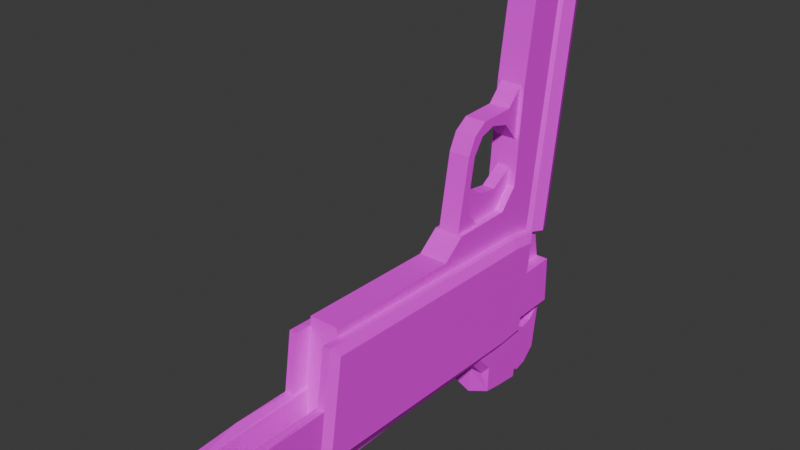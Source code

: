 # Source: pistol.blend  (saved by Blender 4.1.24; exported with 4.5.12 LTS)
import bpy
from mathutils import Matrix  # noqa: F401  (used for matrix-valued properties, if any)

bpy.ops.wm.read_factory_settings(use_empty=True)
scene = bpy.context.scene
scene.name = 'Scene'

# ---- collections
col_collection = bpy.data.collections.new('Collection'); scene.collection.children.link(col_collection)
col_collection_2 = bpy.data.collections.new('Collection 2'); scene.collection.children.link(col_collection_2)

# ---- materials (node trees are filled in below, after node groups)
mat_material_002 = bpy.data.materials.new('Material.002')
mat_material_002.use_transparent_shadow = False

# ---- material node trees
mat_material_002.use_nodes = True; mat_material_002.node_tree.nodes.clear()
_N = mat_material_002.node_tree.nodes; _L = mat_material_002.node_tree.links
n0 = _N.new('ShaderNodeBsdfPrincipled'); n0.name = 'Principled BSDF'; n0.location = (10, 300)
n1 = _N.new('ShaderNodeOutputMaterial'); n1.name = 'Material Output'; n1.location = (300, 300)
n2 = _N.new('ShaderNodeTexImage'); n2.name = 'Image Texture'; n2.location = (-280, 280)
n2.interpolation = 'Closest'
_L.new(n0.outputs[0], n1.inputs[0])
_L.new(n2.outputs[0], n0.inputs[0])
n1.is_active_output = True

# ---- world
world_world = bpy.data.worlds.new('World'); scene.world = world_world
world_world.use_nodes = True; world_world.node_tree.nodes.clear()
_N = world_world.node_tree.nodes; _L = world_world.node_tree.links
n0 = _N.new('ShaderNodeOutputWorld'); n0.name = 'World Output'; n0.location = (300, 300)
n1 = _N.new('ShaderNodeBackground'); n1.name = 'Background'; n1.location = (10, 300)
n1.inputs[0].default_value = (0.05088, 0.05088, 0.05088, 1.0)
_L.new(n1.outputs[0], n0.inputs[0])
n0.is_active_output = True
world_world.color = (0.05088, 0.05088, 0.05088)
world_world.use_sun_shadow = False
world_world.sun_shadow_jitter_overblur = 0.0

# ---- meshes
me_plane_002 = bpy.data.meshes.new('Plane.002')
me_plane_002.from_pydata([(1.192e-07, 0.8184, -5.417), (0.0, 0.8843, -5.267), (0.0, 0.5557, -5.276), (1.192e-07, 0.5652, -5.404), (0.1571, 0.8843, -5.267), (0.1571, 0.5557, -5.276), (0.1571, 0.5652, -5.404), (0.1571, 1.837, -5.444), (1.192e-07, 1.837, -5.444), (0.1571, 0.8184, -5.417), (0.1571, 1.517, -2.635), (1.192e-07, 1.517, -2.635), (0.0, 0.5841, -2.722), (1.192e-07, 1.809, -5.294), (0.1571, 1.809, -5.294), (0.1571, 0.5841, -2.722)], [(0, 1)], [(2, 5, 4, 1), (3, 6, 5, 2), (0, 9, 7, 8), (0, 9, 6, 3), (14, 13, 8, 7), (4, 5, 6, 9), (9, 4, 14, 7), (10, 11, 13, 14), (12, 1, 4, 15), (4, 15, 10, 14), (11, 10, 15, 12)])
_uv = me_plane_002.uv_layers.new(name='UVMap')
_uv.uv.foreach_set('vector', [0.5789, 0.6896, 0.5971, 0.6896, 0.5971, 0.7116, 0.5789, 0.7116, 0.5784, 0.7162, 0.5784, 0.7344, 0.564, 0.7344, 0.564, 0.7162, 0.0, 0.0, 0.0, 0.0, 0.0, 0.0, 0.0, 0.0, 0.0, 0.0, 0.0, 0.0, 0.5784, 0.7344, 0.5784, 0.7162, 0.0, 0.0, 0.0, 0.0, 0.0, 0.0, 0.0, 0.0, 0.5971, 0.7116, 0.564, 0.7344, 0.5784, 0.7344, 0.0, 0.0, 0.0, 0.0, 0.5971, 0.7116, 0.0, 0.0, 0.0, 0.0, 0.0, 0.0, 0.0, 0.0, 0.0, 0.0, 0.0, 0.0, 0.0, 0.0, 0.5789, 0.7116, 0.5971, 0.7116, 0.0, 0.0, 0.5971, 0.7116, 0.0, 0.0, 0.0, 0.0, 0.0, 0.0, 0.0, 0.0, 0.0, 0.0, 0.0, 0.0, 0.0, 0.0])
me_plane_002.materials.append(mat_material_002)
me_plane_002.update()
me_plane_003 = bpy.data.meshes.new('Plane.003')
me_plane_003.from_pydata([(-1.192e-07, -2.298, 1.897), (0.0, -2.357, 1.748), (-1.192e-07, 2.131, 1.902), (0.0, 2.136, 1.77), (1.192e-07, -2.353, 1.233), (1.192e-07, -2.304, 0.9515), (1.192e-07, -1.886, 0.9477), (-1.192e-07, 1.747, 1.903), (-1.192e-07, -2.061, 1.906), (-1.192e-07, 1.867, 1.901), (-1.192e-07, 1.739, 2.006), (-1.192e-07, 1.859, 2.003), (-1.192e-07, -1.788, 1.912), (-1.192e-07, -2.032, 1.96), (-1.192e-07, -1.852, 1.973), (0.06941, -2.061, 1.906), (0.06941, -2.298, 1.897), (0.2374, -2.357, 1.748), (0.2374, 2.136, 1.77), (0.06941, 2.131, 1.902), (0.2374, 0.5813, 1.233), (0.2374, -2.353, 1.233), (0.2374, 2.289, 1.255), (0.2374, 1.733, 1.225), (0.06941, 1.867, 1.901), (0.06941, 1.747, 1.903), (0.06941, -1.788, 1.912), (0.06941, 1.859, 2.003), (0.06941, 1.739, 2.006), (0.06941, -1.852, 1.973), (0.06941, -2.032, 1.96), (0.1571, 0.5813, 1.233), (0.1571, -1.898, 1.24), (0.2374, -1.898, 1.24), (0.1044, -2.353, 1.233), (0.1044, -2.304, 0.9515), (0.1044, -1.886, 0.9477), (0.1044, -1.898, 1.24), (0.1187, 2.136, 1.77), (0.1187, 2.337, 1.255), (0.0, -2.357, 1.694), (0.1392, -2.357, 1.639), (0.2374, -2.355, 1.494), (0.1467, -2.354, 1.353), (0.0, -2.353, 1.29), (0.2021, -2.355, 1.497), (0.1187, -1.881, 1.77)], [(32, 37)], [(9, 11, 10, 7), (8, 13, 14, 12), (16, 17, 18, 19, 24, 25, 26, 15), (5, 35, 34, 4), (20, 33, 32, 31), (24, 25, 28, 27), (15, 26, 29, 30), (13, 8, 15, 30), (22, 39, 38, 18), (10, 11, 27, 28), (7, 10, 28, 25), (11, 9, 24, 27), (14, 13, 30, 29), (12, 7, 25, 26), (12, 14, 29, 26), (2, 19, 24, 9), (3, 38, 18, 19, 2), (0, 16, 17, 1), (6, 36, 35, 5), (8, 15, 16, 0), (17, 21, 33, 20, 23, 22, 18), (33, 21, 34, 37), (34, 35, 36, 37), (1, 17, 41, 40), (42, 45, 41, 17), (21, 43, 45, 42), (43, 21, 4, 44), (20, 31, 39, 22, 23), (31, 32, 46, 38, 39)])
_uv = me_plane_003.uv_layers.new(name='UVMap')
_uv.uv.foreach_set('vector', [0.8708, 0.05815, 0.8827, 0.05871, 0.8834, 0.07258, 0.8715, 0.07201, 0.9818, 0.4862, 0.9756, 0.4828, 0.9742, 0.4621, 0.9813, 0.4546, 0.009721, 0.005773, 0.02723, 1.133e-08, 0.01526, 0.5202, -6.034e-09, 0.5186, 0.0006803, 0.488, 0.0006209, 0.4741, 0.006924, 0.06481, 0.008216, 0.03326, 0.6918, 0.7357, 0.6797, 0.7357, 0.6797, 0.7048, 0.6918, 0.7048, 0.6428, 0.8035, 0.6428, 0.55, 0.6522, 0.55, 0.6522, 0.8035, 0.896, 0.04689, 0.8953, 0.06076, 0.8834, 0.06133, 0.8841, 0.04746, 0.008216, 0.03326, 0.006924, 0.06481, 3.086e-08, 0.05723, 0.001947, 0.03651, 0.6602, 0.7232, 0.6669, 0.7232, 0.6669, 0.7313, 0.6602, 0.7313, 0.0, 0.0, 0.0, 0.0, 0.0, 0.0, 0.0, 0.0, 0.6225, 0.7177, 0.6225, 0.7301, 0.6145, 0.7301, 0.6145, 0.7177, 0.6522, 0.7329, 0.6522, 0.7232, 0.6602, 0.7232, 0.6602, 0.7329, 0.6784, 0.7215, 0.6784, 0.733, 0.6704, 0.733, 0.6704, 0.7215, 0.5971, 0.7332, 0.5971, 0.7168, 0.6052, 0.7168, 0.6052, 0.7332, 0.8914, 0.5378, 0.8914, 0.8992, 0.8834, 0.8992, 0.8834, 0.5378, 0.5971, 0.7433, 0.5971, 0.7332, 0.6052, 0.7332, 0.6052, 0.7433, 0.7374, 0.6287, 0.7293, 0.6287, 0.7293, 0.6018, 0.7374, 0.6018, 0.6797, 0.5649, 0.6659, 0.5649, 0.6522, 0.5649, 0.6716, 0.55, 0.6797, 0.55, 0.6522, 0.6201, 0.6602, 0.6201, 0.6797, 0.6385, 0.6522, 0.6385, 0.6428, 0.5928, 0.6307, 0.5928, 0.6307, 0.55, 0.6428, 0.55, 0.6145, 0.7415, 0.6064, 0.7415, 0.6064, 0.7177, 0.6145, 0.7177, 0.02723, 1.133e-08, 0.08689, 0.00159, 0.08507, 0.0543, 0.0808, 0.3413, 0.07929, 0.4746, 0.07462, 0.539, 0.01526, 0.5202, 0.5483, 0.7329, 0.5483, 0.6868, 0.5637, 0.6868, 0.5637, 0.7329, 0.564, 0.6868, 0.5314, 0.6816, 0.5301, 0.6333, 0.564, 0.634, 0.6522, 0.6385, 0.6797, 0.6385, 0.0, 0.0, 0.0, 0.0, 0.0, 0.0, 0.0, 0.0, 0.0, 0.0, 0.6797, 0.6385, 0.0, 0.0, 0.0, 0.0, 0.0, 0.0, 0.0, 0.0, 0.0, 0.0, 0.0, 0.0, 0.0, 0.0, 0.0, 0.0, 0.6428, 0.8035, 0.6522, 0.8035, 0.0, 0.0, 0.0, 0.0, 0.07929, 0.4746, 0.6522, 0.8035, 0.6522, 0.55, 0.0, 0.0, 0.0, 0.0, 0.0, 0.0])
me_plane_003.materials.append(mat_material_002)
me_plane_003.update()
me_plane_006 = bpy.data.meshes.new('Plane.006')
me_plane_006.from_pydata([(0.0, 2.136, 1.77), (1.192e-07, 2.386, 1.255), (0.1187, 2.136, 1.77), (0.1187, 2.337, 1.255), (0.1187, 2.345, 1.513), (0.1187, 2.287, 1.384), (0.1187, 2.295, 1.642), (5.96e-08, 2.37, 1.513), (8.941e-08, 2.324, 1.384), (2.98e-08, 2.307, 1.642), (0.1187, 1.608, 1.77), (0.0, 1.608, 1.77), (1.192e-07, 1.859, 1.255), (0.1187, 1.81, 1.255), (0.1187, 1.759, 1.384), (8.941e-08, 1.796, 1.384), (0.1187, 1.767, 1.642), (0.1187, 1.818, 1.513), (2.98e-08, 1.779, 1.642), (5.96e-08, 1.842, 1.513), (1.192e-07, 2.386, 1.255), (1.192e-07, 2.394, 0.9629), (1.192e-07, -1.833, 0.8414), (1.192e-07, -1.886, 0.9477), (1.192e-07, 2.13, -1.843), (0.0, 0.5968, -0.1461), (0.0, 0.3753, 0.0628), (1.192e-07, 2.267, -1.834), (1.192e-07, 1.943, 0.5541), (1.192e-07, 2.103, 0.741), (1.192e-07, 2.39, 0.7683), (1.192e-07, 0.03633, 0.8915), (1.192e-07, 0.2733, 0.732), (0.0, 0.3306, 0.3721), (0.0, 0.2198, 0.2265), (0.0, -0.03019, 0.1759), (0.0, -0.0745, 0.2075), (1.192e-07, 0.03944, 0.4386), (1.192e-07, 0.03628, 0.6633), (1.192e-07, -0.1515, 0.8855), (0.0, -0.4097, 0.09761), (0.0, -0.5996, 0.1609), (0.0, -0.723, 0.297), (1.192e-07, -0.7926, 0.68), (1.192e-07, -1.005, 0.8349), (0.0, -0.3942, 0.1917), (0.0, -0.5809, 0.2835), (1.192e-07, -0.6569, 0.4417), (1.192e-07, -0.6315, 0.6633), (1.192e-07, -0.4548, 0.8634), (0.0, 0.7899, -1.657), (0.1571, 1.837, -1.657), (0.2374, 0.5841, 0.887), (0.2374, 0.5813, 1.233), (0.2374, 2.289, 1.255), (0.2374, 1.811, 0.849), (0.2374, 2.296, 0.9629), (0.1144, -0.4097, 0.09761), (0.1144, 0.3753, 0.0628), (0.2374, 1.733, 1.225), (0.2374, 0.7456, -0.4556), (0.2374, 0.9038, -1.827), (0.2374, 2.13, -1.843), (0.2374, 2.005, 0.741), (0.2374, 2.292, 0.7683), (0.1144, -0.5996, 0.1609), (0.1144, -0.03019, 0.1759), (0.1144, 0.2198, 0.2265), (0.1144, -0.723, 0.297), (0.1144, -0.7926, 0.68), (0.06946, -0.1515, 0.8855), (0.06946, 0.03633, 0.8915), (0.06946, 0.2733, 0.732), (0.06946, 0.3306, 0.3721), (0.06946, 0.2198, 0.2265), (0.06946, -0.03019, 0.1759), (0.06946, -0.0745, 0.2075), (0.06946, 0.03944, 0.4386), (0.06946, 0.03628, 0.6633), (0.294, 0.6715, 0.8926), (0.294, 0.6694, 1.145), (0.294, 1.661, 1.138), (0.294, 1.724, 0.8349), (0.294, 0.8324, -0.4454), (0.294, 0.9818, -1.74), (0.294, 2.032, -1.754), (0.1571, 0.5841, 0.887), (0.1571, 0.5813, 1.233), (0.1571, 0.03633, 0.8915), (0.1571, -1.886, 0.9477), (0.1571, -1.833, 0.8414), (0.1571, -1.898, 1.24), (0.1571, 0.7456, -0.4556), (0.1571, 0.9038, -1.827), (0.1571, 2.13, -1.843), (0.1571, 0.7899, -1.657), (0.1571, 0.5968, -0.1461), (0.1571, 0.3753, 0.0628), (0.1571, 2.267, -1.834), (0.1571, 1.943, 0.5541), (0.1571, 2.103, 0.741), (0.1571, -0.1515, 0.8855), (0.1571, 0.2733, 0.732), (0.1571, -0.4548, 0.8634), (0.1571, -1.005, 0.8349), (0.0, 1.837, -1.657), (0.0, 0.8843, -1.657), (0.1144, 0.3306, 0.3721), (0.1044, -1.886, 0.9477), (0.1044, -1.898, 1.24), (0.1144, -1.005, 0.8349), (0.1144, -0.3942, 0.1917), (0.1144, -0.5809, 0.2835), (0.1144, -0.6569, 0.4417), (0.1144, -0.6315, 0.6633), (0.1144, -0.4548, 0.8634), (0.2374, 1.846, 0.5517), (0.1571, 1.837, -1.839), (1.192e-07, 1.837, -1.839), (0.1571, 0.8843, -1.657), (0.1187, 2.337, 1.255), (1.192e-07, 0.5813, 1.255), (1.192e-07, -1.886, 0.9477), (0.1044, -1.886, 0.9477), (0.1044, 0.02494, 1.24), (1.192e-07, 0.03633, 0.9477), (0.1044, 0.03633, 0.9477), (0.1571, 0.02494, 1.236), (0.0, -2.431, 1.694), (0.1392, -2.431, 1.639), (0.1467, -2.428, 1.353), (0.0, -2.428, 1.29), (0.2021, -2.43, 1.497), (5.482e-08, 0.6443, 1.299), (5.482e-08, 0.6407, 1.703), (0.1467, 0.6437, 1.362), (0.2021, 0.6424, 1.506), (0.1392, 0.6412, 1.648)], [], [(0, 2, 6, 9), (4, 7, 9, 6), (5, 8, 7, 4), (1, 8, 5, 3), (11, 18, 16, 10), (17, 16, 18, 19), (14, 17, 19, 15), (12, 13, 14, 15), (5, 4, 17, 14), (3, 5, 14, 13), (0, 9, 18, 11), (6, 2, 10, 16), (8, 1, 12, 15), (2, 0, 11, 10), (9, 7, 19, 18), (4, 6, 16, 17), (1, 3, 13, 12), (7, 8, 15, 19), (24, 94, 117, 118), (31, 32, 72, 71), (48, 47, 113, 114), (53, 80, 81, 59), (101, 70, 71, 88), (22, 90, 89, 108, 23), (29, 100, 99, 28), (30, 64, 63, 100, 29), (51, 117, 93, 119), (71, 72, 73, 74, 75, 76, 77, 78, 70), (37, 38, 78, 77), (34, 35, 75, 74), (32, 33, 73, 72), (35, 36, 76, 75), (38, 39, 70, 78), (39, 31, 71, 70), (36, 37, 77, 76), (33, 34, 74, 73), (88, 71, 72, 102), (103, 49, 39, 70, 101), (115, 114, 113, 112, 111, 66, 67, 107, 58, 57, 65, 68, 69, 110), (79, 83, 84, 85, 82, 81, 80), (62, 55, 82, 85), (61, 84, 83, 60), (53, 52, 79, 80), (41, 42, 68, 65), (63, 116, 62, 98, 99, 100), (61, 60, 92, 93), (52, 53, 87, 86), (64, 56, 54, 59, 55, 116, 63), (62, 61, 93, 117, 94), (60, 52, 86, 92), (108, 89, 91, 109), (106, 105, 51, 119), (44, 104, 90, 22), (44, 49, 115, 110), (42, 43, 69, 68), (49, 48, 114, 115), (43, 44, 110, 69), (45, 35, 66, 111), (33, 26, 58, 107), (46, 45, 111, 112), (26, 40, 57, 58), (34, 33, 107, 67), (47, 46, 112, 113), (40, 41, 65, 57), (35, 34, 67, 66), (115, 103, 104, 110), (73, 107, 58, 97, 102, 72), (25, 96, 97, 58, 26), (25, 50, 95, 96), (64, 30, 21, 20, 120, 54, 56), (27, 98, 62, 24), (84, 61, 62, 85), (55, 59, 81, 82), (60, 83, 79, 52), (28, 99, 98, 27), (89, 90, 104, 103, 101, 88, 102, 86, 87, 127, 91), (95, 119, 92, 86, 102, 97, 96), (118, 117, 51, 105), (106, 119, 95, 50), (54, 120, 20, 121, 87, 53, 59), (123, 122, 125, 126), (126, 124, 109, 123), (109, 91, 127, 124), (128, 129, 132, 130, 131), (134, 133, 135, 136, 137), (128, 131, 133, 134), (132, 129, 137, 136), (131, 130, 135, 133), (129, 128, 134, 137), (130, 132, 136, 135)])
_uv = me_plane_006.uv_layers.new(name='UVMap')
_uv.uv.foreach_set('vector', [0.0, 0.0, 0.0, 0.0, 0.0, 0.0, 0.0, 0.0, 0.0, 0.0, 0.0, 0.0, 0.0, 0.0, 0.0, 0.0, 0.0, 0.0, 0.0, 0.0, 0.0, 0.0, 0.0, 0.0, 0.0, 0.0, 0.0, 0.0, 0.0, 0.0, 0.0, 0.0, 0.0, 0.0, 0.0, 0.0, 0.0, 0.0, 0.0, 0.0, 0.0, 0.0, 0.0, 0.0, 0.0, 0.0, 0.0, 0.0, 0.0, 0.0, 0.0, 0.0, 0.0, 0.0, 0.0, 0.0, 0.0, 0.0, 0.0, 0.0, 0.0, 0.0, 0.0, 0.0, 0.0, 0.0, 0.0, 0.0, 0.0, 0.0, 0.0, 0.0, 0.0, 0.0, 0.0, 0.0, 0.0, 0.0, 0.0, 0.0, 0.0, 0.0, 0.0, 0.0, 0.0, 0.0, 0.0, 0.0, 0.0, 0.0, 0.0, 0.0, 0.0, 0.0, 0.0, 0.0, 0.0, 0.0, 0.0, 0.0, 0.0, 0.0, 0.0, 0.0, 0.0, 0.0, 0.0, 0.0, 0.0, 0.0, 0.0, 0.0, 0.0, 0.0, 0.0, 0.0, 0.0, 0.0, 0.0, 0.0, 0.0, 0.0, 0.0, 0.0, 0.0, 0.0, 0.0, 0.0, 0.0, 0.0, 0.0, 0.0, 0.0, 0.0, 0.0, 0.0, 0.0, 0.0, 0.0, 0.0, 0.0, 0.0, 0.0, 0.0, 0.0, 0.0, 0.743, 0.7577, 0.7453, 0.7295, 0.0, 0.0, 0.7111, 0.5986, 0.7111, 0.6315, 0.7031, 0.6315, 0.7031, 0.5986, 0.5773, 0.66, 0.5773, 0.6857, 0.564, 0.6857, 0.564, 0.66, 0.4241, 0.5425, 0.4149, 0.5538, 0.3009, 0.568, 0.2918, 0.5589, 0.6929, 0.5798, 0.7031, 0.5798, 0.7031, 0.5986, 0.6929, 0.5986, 0.6428, 0.6041, 0.6246, 0.6041, 0.6246, 0.5928, 0.6307, 0.5928, 0.6428, 0.5928, 0.5119, 0.55, 0.5301, 0.55, 0.5301, 0.5781, 0.5119, 0.5781, 0.6929, 0.7241, 0.6929, 0.6949, 0.7191, 0.6854, 0.7129, 0.6975, 0.7191, 0.7147, 0.0, 0.0, 0.7453, 0.7295, 0.743, 0.6315, 0.0, 0.0, 0.5518, 0.5518, 0.577, 0.5732, 0.5789, 0.6154, 0.5643, 0.6307, 0.5348, 0.6333, 0.5301, 0.6291, 0.5463, 0.604, 0.5488, 0.578, 0.5301, 0.55, 0.7293, 0.572, 0.7293, 0.55, 0.7374, 0.55, 0.7374, 0.572, 0.5971, 0.7168, 0.5971, 0.6959, 0.6052, 0.6959, 0.6052, 0.7168, 0.7293, 0.55, 0.7293, 0.5897, 0.7213, 0.5897, 0.7213, 0.55, 0.5971, 0.6959, 0.5971, 0.6896, 0.6052, 0.6896, 0.6052, 0.6959, 0.6704, 0.7215, 0.6704, 0.6891, 0.6784, 0.6891, 0.6784, 0.7215, 0.7111, 0.5798, 0.7111, 0.5986, 0.7031, 0.5986, 0.7031, 0.5798, 0.7293, 0.6018, 0.7293, 0.572, 0.7374, 0.572, 0.7374, 0.6018, 0.7293, 0.5897, 0.7293, 0.6087, 0.7213, 0.6087, 0.7213, 0.5897, 0.6929, 0.5986, 0.7031, 0.5986, 0.7031, 0.6315, 0.6929, 0.6315, 0.6929, 0.55, 0.7111, 0.55, 0.7111, 0.5798, 0.7031, 0.5798, 0.6929, 0.5798, 0.5119, 0.6023, 0.4814, 0.5973, 0.4581, 0.6084, 0.4472, 0.6256, 0.4496, 0.6496, 0.4705, 0.6863, 0.4908, 0.7078, 0.5119, 0.7097, 0.4843, 0.7331, 0.4394, 0.6538, 0.434, 0.6313, 0.4398, 0.6108, 0.4731, 0.5804, 0.4753, 0.55, 0.4181, 0.5829, 0.4177, 0.739, 0.4181, 0.8901, 0.2975, 0.9059, 0.2978, 0.6037, 0.3009, 0.568, 0.4149, 0.5538, 0.2876, 0.9174, 0.2879, 0.6032, 0.2978, 0.6037, 0.2975, 0.9059, 0.4285, 0.8989, 0.4181, 0.8901, 0.4177, 0.739, 0.4281, 0.739, 0.4241, 0.5425, 0.4285, 0.5823, 0.4181, 0.5829, 0.4149, 0.5538, 0.6797, 0.5707, 0.6797, 0.55, 0.6929, 0.55, 0.6929, 0.5707, 0.1348, 0.5072, 0.1571, 0.4892, 0.434, 0.527, 0.4326, 0.5425, 0.1566, 0.5001, 0.1346, 0.5181, 0.7929, 0.8897, 0.7929, 0.7372, 0.8022, 0.7372, 0.8022, 0.8897, 0.7929, 0.5879, 0.7929, 0.5487, 0.8022, 0.5487, 0.8022, 0.5879, 0.131, 0.5404, 0.1085, 0.5404, 0.07462, 0.539, 0.07929, 0.4746, 0.1227, 0.4845, 0.1571, 0.4892, 0.1348, 0.5072, 0.7337, 0.7577, 0.7337, 0.6315, 0.743, 0.6315, 0.7453, 0.7295, 0.743, 0.7577, 0.7929, 0.7372, 0.7929, 0.5879, 0.8022, 0.5879, 0.8022, 0.7372, 0.7435, 0.583, 0.7374, 0.583, 0.7374, 0.55, 0.7435, 0.55, 0.0, 0.0, 0.0, 0.0, 0.0, 0.0, 0.0, 0.0, 0.6428, 0.689, 0.6246, 0.689, 0.6246, 0.6041, 0.6428, 0.6041, 0.5483, 0.6868, 0.5483, 0.7414, 0.5351, 0.7414, 0.5351, 0.6868, 0.6797, 0.7048, 0.6797, 0.6711, 0.6929, 0.6711, 0.6929, 0.7048, 0.5773, 0.6333, 0.5773, 0.66, 0.564, 0.66, 0.564, 0.6333, 0.564, 0.7162, 0.564, 0.6857, 0.5773, 0.6857, 0.5773, 0.7162, 0.7337, 0.6721, 0.7337, 0.7101, 0.7204, 0.7101, 0.7204, 0.6721, 0.7293, 0.5897, 0.7293, 0.6239, 0.7161, 0.6239, 0.7161, 0.5897, 0.7337, 0.648, 0.7337, 0.6721, 0.7204, 0.6721, 0.7204, 0.648, 0.6797, 0.6711, 0.6797, 0.593, 0.6929, 0.593, 0.6929, 0.6711, 0.5789, 0.7327, 0.5789, 0.7116, 0.5922, 0.7116, 0.5922, 0.7327, 0.7337, 0.6315, 0.7337, 0.648, 0.7204, 0.648, 0.7204, 0.6315, 0.6797, 0.593, 0.6797, 0.5707, 0.6929, 0.5707, 0.6929, 0.593, 0.7337, 0.7101, 0.7337, 0.7329, 0.7204, 0.7329, 0.7204, 0.7101, 0.5351, 0.7414, 0.5301, 0.7414, 0.5301, 0.6868, 0.5351, 0.6868, 0.7213, 0.5897, 0.7161, 0.5897, 0.7161, 0.6239, 0.7111, 0.6239, 0.7111, 0.55, 0.7213, 0.55, 0.6704, 0.7232, 0.6522, 0.7232, 0.6522, 0.6891, 0.6571, 0.6891, 0.6704, 0.6891, 0.6246, 0.55, 0.6246, 0.7177, 0.6064, 0.7177, 0.6064, 0.55, 0.7204, 0.6854, 0.6929, 0.6795, 0.6929, 0.66, 0.6929, 0.6315, 0.7067, 0.6345, 0.7204, 0.6374, 0.7204, 0.6659, 0.6064, 0.6896, 0.5882, 0.6896, 0.5789, 0.6761, 0.6064, 0.6761, 0.4181, 0.8901, 0.4285, 0.8989, 0.2876, 0.9174, 0.2975, 0.9059, 0.2879, 0.6032, 0.2918, 0.5589, 0.3009, 0.568, 0.2978, 0.6037, 0.4281, 0.739, 0.4177, 0.739, 0.4181, 0.5829, 0.4285, 0.5823, 0.5119, 0.5781, 0.5301, 0.5781, 0.5301, 0.7948, 0.5119, 0.7948, 0.7374, 0.583, 0.6246, 0.6041, 0.5301, 0.6868, 0.6929, 0.55, 0.6929, 0.5798, 0.6929, 0.5986, 0.6929, 0.6315, 0.8022, 0.5879, 0.6522, 0.8035, 0.6948, 0.6767, 0.7374, 0.55, 0.6064, 0.7177, 0.0, 0.0, 0.8022, 0.7372, 0.8022, 0.5879, 0.7111, 0.55, 0.6522, 0.6891, 0.6064, 0.55, 0.0, 0.0, 0.7453, 0.7295, 0.0, 0.0, 0.0, 0.0, 0.0, 0.0, 0.0, 0.0, 0.6064, 0.7177, 0.6246, 0.7177, 0.07462, 0.539, 0.7067, 0.6345, 0.6929, 0.6315, 0.0, 0.0, 0.8022, 0.5487, 0.4241, 0.5425, 0.07929, 0.4746, 0.0, 0.0, 0.0, 0.0, 0.0, 0.0, 0.0, 0.0, 0.0, 0.0, 0.0, 0.0, 0.0, 0.0, 0.0, 0.0, 0.0, 0.0, 0.7374, 0.55, 0.6948, 0.6767, 0.0, 0.0, 0.0, 0.0, 0.0, 0.0, 0.0, 0.0, 0.0, 0.0, 0.0, 0.0, 0.0, 0.0, 0.0, 0.0, 0.0, 0.0, 0.0, 0.0, 0.0, 0.0, 0.0, 0.0, 0.0, 0.0, 0.0, 0.0, 0.0, 0.0, 0.0, 0.0, 0.0, 0.0, 0.0, 0.0, 0.0, 0.0, 0.0, 0.0, 0.0, 0.0, 0.0, 0.0, 0.0, 0.0, 0.0, 0.0, 0.0, 0.0, 0.0, 0.0, 0.0, 0.0, 0.0, 0.0, 0.0, 0.0, 0.0, 0.0, 0.0, 0.0])
me_plane_006.materials.append(mat_material_002)
me_plane_006.update()
arm_armature = bpy.data.armatures.new('Armature')  # bones are not reproduced

# ---- objects
ob_reference = bpy.data.objects.new('Reference', None)
ob_magazine = bpy.data.objects.new('Magazine', me_plane_002)
ob_slide = bpy.data.objects.new('Slide', me_plane_003)
ob_receiver = bpy.data.objects.new('Receiver', me_plane_006)
ob_armature = bpy.data.objects.new('Armature', arm_armature)

# ---- transforms, parenting, visibility, modifiers, constraints
ob_reference.location = (-2.0, 7.153e-07, -0.01134)
ob_reference.rotation_euler = (1.571, -0.0, 1.571)
ob_reference.empty_display_type = 'IMAGE'
ob_reference.empty_display_size = 5.0
ob_magazine.parent = ob_armature
ob_magazine.matrix_parent_inverse = Matrix(((1.0, -1.228e-16, -1.342e-16, 6.364e-16), (1.228e-16, -0.08801, 0.9961, -0.48), (-1.342e-16, -0.9961, -0.08801, 1.136), (-0.0, 0.0, -0.0, 1.0)))
ob_magazine.location = (0.0, 0.0, 3.603)
_m = ob_magazine.modifiers.new('Mirror', 'MIRROR')
ob_slide.parent = ob_armature
ob_slide.matrix_parent_inverse = Matrix(((1.0, -2.501e-16, -4.635e-14, 6.896e-14), (2.501e-16, -0.9999, 0.01079, -1.587), (-4.635e-14, -0.01079, -0.9999, 1.495), (-0.0, 0.0, -0.0, 1.0)))
ob_slide.location = (0.0, 0.0, 0.0)
_m = ob_slide.modifiers.new('Mirror', 'MIRROR')
ob_receiver.parent = ob_armature
ob_receiver.matrix_parent_inverse = Matrix(((1.0, -1.264e-16, -1.455e-16, 6.6e-16), (1.264e-16, -0.1394, 0.9902, -0.689), (-1.455e-16, -0.9902, -0.1394, 1.493), (-0.0, 0.0, -0.0, 1.0)))
ob_receiver.location = (0.0, 0.0, 0.0)
_m = ob_receiver.modifiers.new('Mirror', 'MIRROR')
ob_armature.location = (-6.414e-16, 1.392, -1.397)

# ---- collection membership
col_collection.objects.link(ob_reference)
col_collection.objects.link(ob_magazine)
col_collection.objects.link(ob_slide)
col_collection.objects.link(ob_receiver)
col_collection_2.objects.link(ob_armature)

# ---- scene / render settings (as saved in the file)
scene.frame_start = 1; scene.frame_end = 250; scene.frame_set(0)
scene.render.engine = 'BLENDER_EEVEE_NEXT'
scene.cycles.sampling_pattern = 'TABULATED_SOBOL'
scene.eevee.ray_tracing_options.trace_max_roughness = 0.0
bpy.context.view_layer.update()

# ---- added for rendering (the .blend has no active camera and no usable light): camera, sun
cam_auto = bpy.data.cameras.new('AutoCamera')
cam_auto.lens = 50.0
cam_auto.sensor_width = 36.0
cam_auto.clip_end = 1000.0
ob_auto_camera = bpy.data.objects.new('AutoCamera', cam_auto)
scene.collection.objects.link(ob_auto_camera)
ob_auto_camera.location = (5.7367, -6.90288, 4.67069)
ob_auto_camera.rotation_euler = (1.09748, -7.21219e-08, 0.694738)
scene.camera = ob_auto_camera
light_auto_sun = bpy.data.lights.new('AutoSun', 'SUN')
light_auto_sun.energy = 3.0
light_auto_sun.angle = 0.0523599
ob_auto_sun = bpy.data.objects.new('AutoSun', light_auto_sun)
scene.collection.objects.link(ob_auto_sun)
ob_auto_sun.rotation_euler = (0.872665, 0.174533, 0.523599)
bpy.context.view_layer.update()

